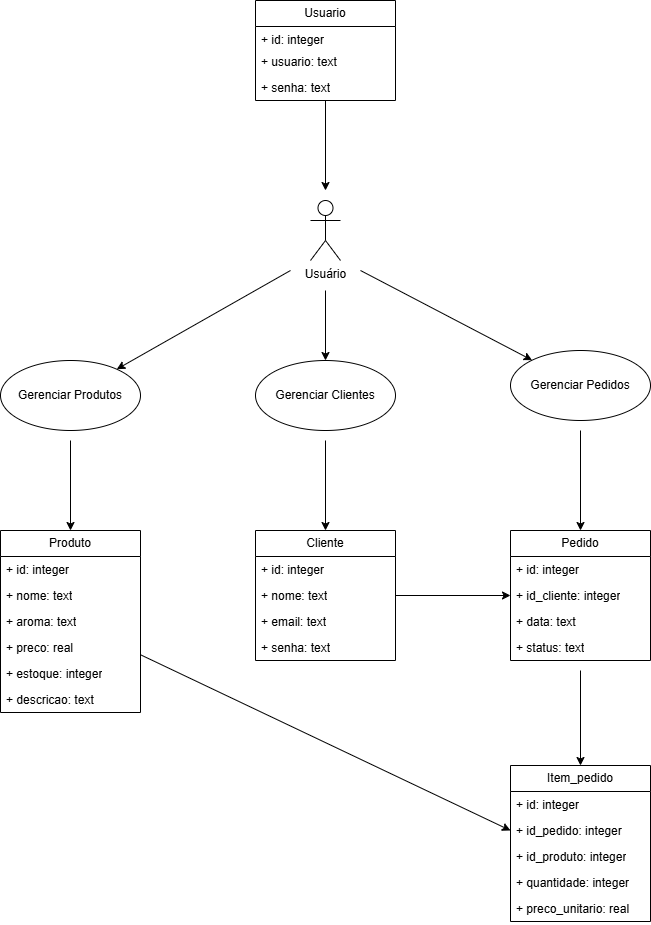

The diagram above was exported from draw.io. Its source (the exported page's mxGraphModel, read from the mxfile embedded in the PNG):
<mxGraphModel dx="1717" dy="2119" grid="1" gridSize="10" guides="1" tooltips="1" connect="1" arrows="1" fold="1" page="1" pageScale="1" pageWidth="827" pageHeight="1169" math="0" shadow="0">
  <root>
    <mxCell id="0" />
    <mxCell id="1" parent="0" />
    <mxCell id="1TREIQD3_RDS4ZeYIFnf-1" parent="1" style="shape=umlActor;verticalLabelPosition=bottom;verticalAlign=top;html=1;" value="Usuário" vertex="1">
      <mxGeometry height="60" width="30" x="399" y="-920" as="geometry" />
    </mxCell>
    <mxCell id="HudAza3L4-bdve0ExfTj-1" parent="1" style="ellipse;whiteSpace=wrap;html=1;" value="Gerenciar Produtos" vertex="1">
      <mxGeometry height="70" width="140" x="89" y="-760" as="geometry" />
    </mxCell>
    <mxCell id="HudAza3L4-bdve0ExfTj-2" parent="1" style="ellipse;whiteSpace=wrap;html=1;" value="Gerenciar Clientes" vertex="1">
      <mxGeometry height="70" width="140" x="344" y="-760" as="geometry" />
    </mxCell>
    <mxCell id="HudAza3L4-bdve0ExfTj-3" parent="1" style="ellipse;whiteSpace=wrap;html=1;" value="Gerenciar Pedidos" vertex="1">
      <mxGeometry height="70" width="140" x="599" y="-770" as="geometry" />
    </mxCell>
    <mxCell id="HudAza3L4-bdve0ExfTj-4" edge="1" parent="1" style="endArrow=classic;html=1;rounded=0;" target="HudAza3L4-bdve0ExfTj-1" value="">
      <mxGeometry height="50" relative="1" width="50" as="geometry">
        <mxPoint x="379" y="-850" as="sourcePoint" />
        <mxPoint x="449" y="-670" as="targetPoint" />
      </mxGeometry>
    </mxCell>
    <mxCell id="HudAza3L4-bdve0ExfTj-5" edge="1" parent="1" style="endArrow=classic;html=1;rounded=0;" target="HudAza3L4-bdve0ExfTj-2" value="">
      <mxGeometry height="50" relative="1" width="50" as="geometry">
        <mxPoint x="414" y="-830" as="sourcePoint" />
        <mxPoint x="449" y="-670" as="targetPoint" />
      </mxGeometry>
    </mxCell>
    <mxCell id="HudAza3L4-bdve0ExfTj-7" edge="1" parent="1" style="endArrow=classic;html=1;rounded=0;" target="HudAza3L4-bdve0ExfTj-3" value="">
      <mxGeometry height="50" relative="1" width="50" as="geometry">
        <mxPoint x="449" y="-850" as="sourcePoint" />
        <mxPoint x="449" y="-690" as="targetPoint" />
      </mxGeometry>
    </mxCell>
    <mxCell id="HudAza3L4-bdve0ExfTj-8" parent="1" style="swimlane;fontStyle=0;childLayout=stackLayout;horizontal=1;startSize=26;fillColor=none;horizontalStack=0;resizeParent=1;resizeParentMax=0;resizeLast=0;collapsible=1;marginBottom=0;whiteSpace=wrap;html=1;" value="Produto" vertex="1">
      <mxGeometry height="182" width="140" x="89" y="-590" as="geometry" />
    </mxCell>
    <mxCell id="HudAza3L4-bdve0ExfTj-9" parent="HudAza3L4-bdve0ExfTj-8" style="text;strokeColor=none;fillColor=none;align=left;verticalAlign=top;spacingLeft=4;spacingRight=4;overflow=hidden;rotatable=0;points=[[0,0.5],[1,0.5]];portConstraint=eastwest;whiteSpace=wrap;html=1;" value="+ id: integer" vertex="1">
      <mxGeometry height="26" width="140" y="26" as="geometry" />
    </mxCell>
    <mxCell id="HudAza3L4-bdve0ExfTj-10" parent="HudAza3L4-bdve0ExfTj-8" style="text;strokeColor=none;fillColor=none;align=left;verticalAlign=top;spacingLeft=4;spacingRight=4;overflow=hidden;rotatable=0;points=[[0,0.5],[1,0.5]];portConstraint=eastwest;whiteSpace=wrap;html=1;" value="+ nome: text" vertex="1">
      <mxGeometry height="26" width="140" y="52" as="geometry" />
    </mxCell>
    <mxCell id="HudAza3L4-bdve0ExfTj-11" parent="HudAza3L4-bdve0ExfTj-8" style="text;strokeColor=none;fillColor=none;align=left;verticalAlign=top;spacingLeft=4;spacingRight=4;overflow=hidden;rotatable=0;points=[[0,0.5],[1,0.5]];portConstraint=eastwest;whiteSpace=wrap;html=1;" value="+ aroma: text" vertex="1">
      <mxGeometry height="26" width="140" y="78" as="geometry" />
    </mxCell>
    <mxCell id="HudAza3L4-bdve0ExfTj-33" parent="HudAza3L4-bdve0ExfTj-8" style="text;strokeColor=none;fillColor=none;align=left;verticalAlign=top;spacingLeft=4;spacingRight=4;overflow=hidden;rotatable=0;points=[[0,0.5],[1,0.5]];portConstraint=eastwest;whiteSpace=wrap;html=1;" value="+ preco: real" vertex="1">
      <mxGeometry height="26" width="140" y="104" as="geometry" />
    </mxCell>
    <mxCell id="HudAza3L4-bdve0ExfTj-32" parent="HudAza3L4-bdve0ExfTj-8" style="text;strokeColor=none;fillColor=none;align=left;verticalAlign=top;spacingLeft=4;spacingRight=4;overflow=hidden;rotatable=0;points=[[0,0.5],[1,0.5]];portConstraint=eastwest;whiteSpace=wrap;html=1;" value="+ estoque: integer" vertex="1">
      <mxGeometry height="26" width="140" y="130" as="geometry" />
    </mxCell>
    <mxCell id="HudAza3L4-bdve0ExfTj-34" parent="HudAza3L4-bdve0ExfTj-8" style="text;strokeColor=none;fillColor=none;align=left;verticalAlign=top;spacingLeft=4;spacingRight=4;overflow=hidden;rotatable=0;points=[[0,0.5],[1,0.5]];portConstraint=eastwest;whiteSpace=wrap;html=1;" value="+ descricao: text" vertex="1">
      <mxGeometry height="26" width="140" y="156" as="geometry" />
    </mxCell>
    <mxCell id="HudAza3L4-bdve0ExfTj-12" edge="1" parent="1" style="endArrow=classic;html=1;rounded=0;" target="HudAza3L4-bdve0ExfTj-8" value="">
      <mxGeometry height="50" relative="1" width="50" as="geometry">
        <mxPoint x="159" y="-680" as="sourcePoint" />
        <mxPoint x="449" y="-690" as="targetPoint" />
      </mxGeometry>
    </mxCell>
    <mxCell id="HudAza3L4-bdve0ExfTj-17" parent="1" style="swimlane;fontStyle=0;childLayout=stackLayout;horizontal=1;startSize=26;fillColor=none;horizontalStack=0;resizeParent=1;resizeParentMax=0;resizeLast=0;collapsible=1;marginBottom=0;whiteSpace=wrap;html=1;" value="Cliente" vertex="1">
      <mxGeometry height="130" width="140" x="344" y="-590" as="geometry" />
    </mxCell>
    <mxCell id="HudAza3L4-bdve0ExfTj-18" parent="HudAza3L4-bdve0ExfTj-17" style="text;strokeColor=none;fillColor=none;align=left;verticalAlign=top;spacingLeft=4;spacingRight=4;overflow=hidden;rotatable=0;points=[[0,0.5],[1,0.5]];portConstraint=eastwest;whiteSpace=wrap;html=1;" value="+ id: integer" vertex="1">
      <mxGeometry height="26" width="140" y="26" as="geometry" />
    </mxCell>
    <mxCell id="HudAza3L4-bdve0ExfTj-19" parent="HudAza3L4-bdve0ExfTj-17" style="text;strokeColor=none;fillColor=none;align=left;verticalAlign=top;spacingLeft=4;spacingRight=4;overflow=hidden;rotatable=0;points=[[0,0.5],[1,0.5]];portConstraint=eastwest;whiteSpace=wrap;html=1;" value="+ nome: text" vertex="1">
      <mxGeometry height="26" width="140" y="52" as="geometry" />
    </mxCell>
    <mxCell id="HudAza3L4-bdve0ExfTj-20" parent="HudAza3L4-bdve0ExfTj-17" style="text;strokeColor=none;fillColor=none;align=left;verticalAlign=top;spacingLeft=4;spacingRight=4;overflow=hidden;rotatable=0;points=[[0,0.5],[1,0.5]];portConstraint=eastwest;whiteSpace=wrap;html=1;" value="+ email: text" vertex="1">
      <mxGeometry height="26" width="140" y="78" as="geometry" />
    </mxCell>
    <mxCell id="HudAza3L4-bdve0ExfTj-37" parent="HudAza3L4-bdve0ExfTj-17" style="text;strokeColor=none;fillColor=none;align=left;verticalAlign=top;spacingLeft=4;spacingRight=4;overflow=hidden;rotatable=0;points=[[0,0.5],[1,0.5]];portConstraint=eastwest;whiteSpace=wrap;html=1;" value="+ senha: text" vertex="1">
      <mxGeometry height="26" width="140" y="104" as="geometry" />
    </mxCell>
    <mxCell id="HudAza3L4-bdve0ExfTj-21" edge="1" parent="1" style="endArrow=classic;html=1;rounded=0;" target="HudAza3L4-bdve0ExfTj-17" value="">
      <mxGeometry height="50" relative="1" width="50" as="geometry">
        <mxPoint x="414" y="-680" as="sourcePoint" />
        <mxPoint x="699" y="-690" as="targetPoint" />
      </mxGeometry>
    </mxCell>
    <mxCell id="HudAza3L4-bdve0ExfTj-22" parent="1" style="swimlane;fontStyle=0;childLayout=stackLayout;horizontal=1;startSize=26;fillColor=none;horizontalStack=0;resizeParent=1;resizeParentMax=0;resizeLast=0;collapsible=1;marginBottom=0;whiteSpace=wrap;html=1;" value="Pedido" vertex="1">
      <mxGeometry height="130" width="140" x="599" y="-590" as="geometry" />
    </mxCell>
    <mxCell id="HudAza3L4-bdve0ExfTj-23" parent="HudAza3L4-bdve0ExfTj-22" style="text;strokeColor=none;fillColor=none;align=left;verticalAlign=top;spacingLeft=4;spacingRight=4;overflow=hidden;rotatable=0;points=[[0,0.5],[1,0.5]];portConstraint=eastwest;whiteSpace=wrap;html=1;" value="+ id: integer" vertex="1">
      <mxGeometry height="26" width="140" y="26" as="geometry" />
    </mxCell>
    <mxCell id="HudAza3L4-bdve0ExfTj-24" parent="HudAza3L4-bdve0ExfTj-22" style="text;strokeColor=none;fillColor=none;align=left;verticalAlign=top;spacingLeft=4;spacingRight=4;overflow=hidden;rotatable=0;points=[[0,0.5],[1,0.5]];portConstraint=eastwest;whiteSpace=wrap;html=1;" value="+ id_cliente: integer" vertex="1">
      <mxGeometry height="26" width="140" y="52" as="geometry" />
    </mxCell>
    <mxCell id="HudAza3L4-bdve0ExfTj-25" parent="HudAza3L4-bdve0ExfTj-22" style="text;strokeColor=none;fillColor=none;align=left;verticalAlign=top;spacingLeft=4;spacingRight=4;overflow=hidden;rotatable=0;points=[[0,0.5],[1,0.5]];portConstraint=eastwest;whiteSpace=wrap;html=1;" value="+ data: text" vertex="1">
      <mxGeometry height="26" width="140" y="78" as="geometry" />
    </mxCell>
    <mxCell id="HudAza3L4-bdve0ExfTj-39" parent="HudAza3L4-bdve0ExfTj-22" style="text;strokeColor=none;fillColor=none;align=left;verticalAlign=top;spacingLeft=4;spacingRight=4;overflow=hidden;rotatable=0;points=[[0,0.5],[1,0.5]];portConstraint=eastwest;whiteSpace=wrap;html=1;" value="+ status: text" vertex="1">
      <mxGeometry height="26" width="140" y="104" as="geometry" />
    </mxCell>
    <mxCell id="HudAza3L4-bdve0ExfTj-26" edge="1" parent="1" style="endArrow=classic;html=1;rounded=0;" target="HudAza3L4-bdve0ExfTj-22" value="">
      <mxGeometry height="50" relative="1" width="50" as="geometry">
        <mxPoint x="669" y="-690" as="sourcePoint" />
        <mxPoint x="959" y="-700" as="targetPoint" />
      </mxGeometry>
    </mxCell>
    <mxCell id="HudAza3L4-bdve0ExfTj-27" parent="1" style="swimlane;fontStyle=0;childLayout=stackLayout;horizontal=1;startSize=26;fillColor=none;horizontalStack=0;resizeParent=1;resizeParentMax=0;resizeLast=0;collapsible=1;marginBottom=0;whiteSpace=wrap;html=1;" value="Item_pedido" vertex="1">
      <mxGeometry height="156" width="140" x="599" y="-355" as="geometry" />
    </mxCell>
    <mxCell id="HudAza3L4-bdve0ExfTj-28" parent="HudAza3L4-bdve0ExfTj-27" style="text;strokeColor=none;fillColor=none;align=left;verticalAlign=top;spacingLeft=4;spacingRight=4;overflow=hidden;rotatable=0;points=[[0,0.5],[1,0.5]];portConstraint=eastwest;whiteSpace=wrap;html=1;" value="+ id: integer" vertex="1">
      <mxGeometry height="26" width="140" y="26" as="geometry" />
    </mxCell>
    <mxCell id="HudAza3L4-bdve0ExfTj-29" parent="HudAza3L4-bdve0ExfTj-27" style="text;strokeColor=none;fillColor=none;align=left;verticalAlign=top;spacingLeft=4;spacingRight=4;overflow=hidden;rotatable=0;points=[[0,0.5],[1,0.5]];portConstraint=eastwest;whiteSpace=wrap;html=1;" value="+ id_pedido: integer" vertex="1">
      <mxGeometry height="26" width="140" y="52" as="geometry" />
    </mxCell>
    <mxCell id="HudAza3L4-bdve0ExfTj-30" parent="HudAza3L4-bdve0ExfTj-27" style="text;strokeColor=none;fillColor=none;align=left;verticalAlign=top;spacingLeft=4;spacingRight=4;overflow=hidden;rotatable=0;points=[[0,0.5],[1,0.5]];portConstraint=eastwest;whiteSpace=wrap;html=1;" value="+ id_produto: integer" vertex="1">
      <mxGeometry height="26" width="140" y="78" as="geometry" />
    </mxCell>
    <mxCell id="HudAza3L4-bdve0ExfTj-44" parent="HudAza3L4-bdve0ExfTj-27" style="text;strokeColor=none;fillColor=none;align=left;verticalAlign=top;spacingLeft=4;spacingRight=4;overflow=hidden;rotatable=0;points=[[0,0.5],[1,0.5]];portConstraint=eastwest;whiteSpace=wrap;html=1;" value="+ quantidade: integer" vertex="1">
      <mxGeometry height="26" width="140" y="104" as="geometry" />
    </mxCell>
    <mxCell id="HudAza3L4-bdve0ExfTj-43" parent="HudAza3L4-bdve0ExfTj-27" style="text;strokeColor=none;fillColor=none;align=left;verticalAlign=top;spacingLeft=4;spacingRight=4;overflow=hidden;rotatable=0;points=[[0,0.5],[1,0.5]];portConstraint=eastwest;whiteSpace=wrap;html=1;" value="+ preco_unitario: real" vertex="1">
      <mxGeometry height="26" width="140" y="130" as="geometry" />
    </mxCell>
    <mxCell id="HudAza3L4-bdve0ExfTj-31" edge="1" parent="1" style="endArrow=classic;html=1;rounded=0;" target="HudAza3L4-bdve0ExfTj-27" value="">
      <mxGeometry height="50" relative="1" width="50" as="geometry">
        <mxPoint x="669" y="-450" as="sourcePoint" />
        <mxPoint x="959" y="-496" as="targetPoint" />
      </mxGeometry>
    </mxCell>
    <mxCell id="HudAza3L4-bdve0ExfTj-35" edge="1" parent="1" source="HudAza3L4-bdve0ExfTj-19" style="endArrow=classic;html=1;rounded=0;exitX=1;exitY=0.5;exitDx=0;exitDy=0;entryX=0;entryY=0.5;entryDx=0;entryDy=0;" target="HudAza3L4-bdve0ExfTj-24" value="">
      <mxGeometry height="50" relative="1" width="50" as="geometry">
        <mxPoint x="409" y="-530" as="sourcePoint" />
        <mxPoint x="459" y="-580" as="targetPoint" />
      </mxGeometry>
    </mxCell>
    <mxCell id="HudAza3L4-bdve0ExfTj-36" edge="1" parent="1" source="HudAza3L4-bdve0ExfTj-8" style="endArrow=classic;html=1;rounded=0;entryX=0;entryY=0.5;entryDx=0;entryDy=0;" target="HudAza3L4-bdve0ExfTj-29" value="">
      <mxGeometry height="50" relative="1" width="50" as="geometry">
        <mxPoint x="409" y="-530" as="sourcePoint" />
        <mxPoint x="459" y="-580" as="targetPoint" />
      </mxGeometry>
    </mxCell>
    <mxCell id="6MQDaAyJ_UizUr4J_fNi-1" parent="1" style="swimlane;fontStyle=0;childLayout=stackLayout;horizontal=1;startSize=26;fillColor=none;horizontalStack=0;resizeParent=1;resizeParentMax=0;resizeLast=0;collapsible=1;marginBottom=0;whiteSpace=wrap;html=1;" value="Usuario" vertex="1">
      <mxGeometry height="100" width="140" x="344" y="-1120" as="geometry" />
    </mxCell>
    <mxCell id="6MQDaAyJ_UizUr4J_fNi-2" parent="6MQDaAyJ_UizUr4J_fNi-1" style="text;strokeColor=none;fillColor=none;align=left;verticalAlign=top;spacingLeft=4;spacingRight=4;overflow=hidden;rotatable=0;points=[[0,0.5],[1,0.5]];portConstraint=eastwest;whiteSpace=wrap;html=1;" value="+ id: integer" vertex="1">
      <mxGeometry height="22" width="140" y="26" as="geometry" />
    </mxCell>
    <mxCell id="6MQDaAyJ_UizUr4J_fNi-3" parent="6MQDaAyJ_UizUr4J_fNi-1" style="text;strokeColor=none;fillColor=none;align=left;verticalAlign=top;spacingLeft=4;spacingRight=4;overflow=hidden;rotatable=0;points=[[0,0.5],[1,0.5]];portConstraint=eastwest;whiteSpace=wrap;html=1;" value="+ usuario: text" vertex="1">
      <mxGeometry height="26" width="140" y="48" as="geometry" />
    </mxCell>
    <mxCell id="6MQDaAyJ_UizUr4J_fNi-4" parent="6MQDaAyJ_UizUr4J_fNi-1" style="text;strokeColor=none;fillColor=none;align=left;verticalAlign=top;spacingLeft=4;spacingRight=4;overflow=hidden;rotatable=0;points=[[0,0.5],[1,0.5]];portConstraint=eastwest;whiteSpace=wrap;html=1;" value="+ senha: text" vertex="1">
      <mxGeometry height="26" width="140" y="74" as="geometry" />
    </mxCell>
    <mxCell id="6MQDaAyJ_UizUr4J_fNi-5" edge="1" parent="1" source="6MQDaAyJ_UizUr4J_fNi-4" style="endArrow=classic;html=1;rounded=0;" value="">
      <mxGeometry height="50" relative="1" width="50" as="geometry">
        <mxPoint x="529" y="-780" as="sourcePoint" />
        <mxPoint x="414" y="-930" as="targetPoint" />
      </mxGeometry>
    </mxCell>
  </root>
</mxGraphModel>